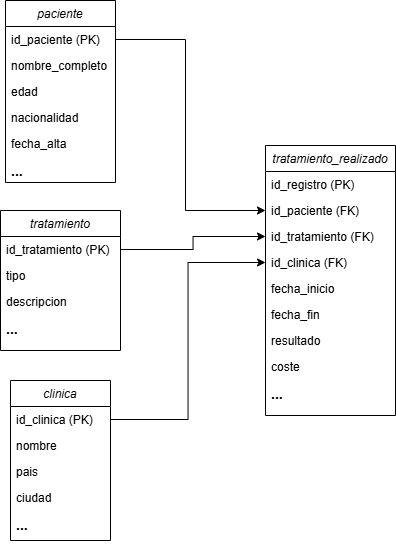

The diagram above was exported from draw.io. Its source (the exported page's mxGraphModel, read from the mxfile embedded in the PNG):
<mxGraphModel dx="1285" dy="714" grid="1" gridSize="10" guides="1" tooltips="1" connect="1" arrows="1" fold="1" page="1" pageScale="1" pageWidth="827" pageHeight="1169" math="0" shadow="0">
  <root>
    <mxCell id="WIyWlLk6GJQsqaUBKTNV-0" />
    <mxCell id="WIyWlLk6GJQsqaUBKTNV-1" parent="WIyWlLk6GJQsqaUBKTNV-0" />
    <mxCell id="zkfFHV4jXpPFQw0GAbJ--0" parent="WIyWlLk6GJQsqaUBKTNV-1" style="swimlane;fontStyle=2;align=center;verticalAlign=top;childLayout=stackLayout;horizontal=1;startSize=26;horizontalStack=0;resizeParent=1;resizeLast=0;collapsible=1;marginBottom=0;rounded=0;shadow=0;strokeWidth=1;" value="paciente" vertex="1">
      <mxGeometry height="182" width="110" x="100" y="70" as="geometry">
        <mxRectangle height="26" width="160" x="230" y="140" as="alternateBounds" />
      </mxGeometry>
    </mxCell>
    <mxCell id="zkfFHV4jXpPFQw0GAbJ--1" parent="zkfFHV4jXpPFQw0GAbJ--0" style="text;align=left;verticalAlign=top;spacingLeft=4;spacingRight=4;overflow=hidden;rotatable=0;points=[[0,0.5],[1,0.5]];portConstraint=eastwest;" value="id_paciente (PK)" vertex="1">
      <mxGeometry height="26" width="110" y="26" as="geometry" />
    </mxCell>
    <mxCell id="zkfFHV4jXpPFQw0GAbJ--2" parent="zkfFHV4jXpPFQw0GAbJ--0" style="text;align=left;verticalAlign=top;spacingLeft=4;spacingRight=4;overflow=hidden;rotatable=0;points=[[0,0.5],[1,0.5]];portConstraint=eastwest;rounded=0;shadow=0;html=0;" value="nombre_completo" vertex="1">
      <mxGeometry height="26" width="110" y="52" as="geometry" />
    </mxCell>
    <mxCell id="zkfFHV4jXpPFQw0GAbJ--3" parent="zkfFHV4jXpPFQw0GAbJ--0" style="text;align=left;verticalAlign=top;spacingLeft=4;spacingRight=4;overflow=hidden;rotatable=0;points=[[0,0.5],[1,0.5]];portConstraint=eastwest;rounded=0;shadow=0;html=0;" value="edad" vertex="1">
      <mxGeometry height="26" width="110" y="78" as="geometry" />
    </mxCell>
    <mxCell id="SP6PFBwwBXwPWYOpvQSk-0" parent="zkfFHV4jXpPFQw0GAbJ--0" style="text;align=left;verticalAlign=top;spacingLeft=4;spacingRight=4;overflow=hidden;rotatable=0;points=[[0,0.5],[1,0.5]];portConstraint=eastwest;rounded=0;shadow=0;html=0;" value="nacionalidad" vertex="1">
      <mxGeometry height="26" width="110" y="104" as="geometry" />
    </mxCell>
    <mxCell id="SP6PFBwwBXwPWYOpvQSk-1" parent="zkfFHV4jXpPFQw0GAbJ--0" style="text;align=left;verticalAlign=top;spacingLeft=4;spacingRight=4;overflow=hidden;rotatable=0;points=[[0,0.5],[1,0.5]];portConstraint=eastwest;rounded=0;shadow=0;html=0;" value="fecha_alta" vertex="1">
      <mxGeometry height="26" width="110" y="130" as="geometry" />
    </mxCell>
    <mxCell id="SP6PFBwwBXwPWYOpvQSk-2" parent="zkfFHV4jXpPFQw0GAbJ--0" style="text;align=left;verticalAlign=top;spacingLeft=4;spacingRight=4;overflow=hidden;rotatable=0;points=[[0,0.5],[1,0.5]];portConstraint=eastwest;rounded=0;shadow=0;html=0;fontSize=14;fontStyle=1" value="..." vertex="1">
      <mxGeometry height="24" width="110" y="156" as="geometry" />
    </mxCell>
    <mxCell id="SP6PFBwwBXwPWYOpvQSk-3" parent="WIyWlLk6GJQsqaUBKTNV-1" style="swimlane;fontStyle=2;align=center;verticalAlign=top;childLayout=stackLayout;horizontal=1;startSize=26;horizontalStack=0;resizeParent=1;resizeLast=0;collapsible=1;marginBottom=0;rounded=0;shadow=0;strokeWidth=1;" value="clinica" vertex="1">
      <mxGeometry height="160" width="100" x="105" y="450" as="geometry">
        <mxRectangle height="26" width="160" x="230" y="140" as="alternateBounds" />
      </mxGeometry>
    </mxCell>
    <mxCell id="SP6PFBwwBXwPWYOpvQSk-4" parent="SP6PFBwwBXwPWYOpvQSk-3" style="text;align=left;verticalAlign=top;spacingLeft=4;spacingRight=4;overflow=hidden;rotatable=0;points=[[0,0.5],[1,0.5]];portConstraint=eastwest;" value="id_clinica (PK)" vertex="1">
      <mxGeometry height="26" width="100" y="26" as="geometry" />
    </mxCell>
    <mxCell id="SP6PFBwwBXwPWYOpvQSk-5" parent="SP6PFBwwBXwPWYOpvQSk-3" style="text;align=left;verticalAlign=top;spacingLeft=4;spacingRight=4;overflow=hidden;rotatable=0;points=[[0,0.5],[1,0.5]];portConstraint=eastwest;rounded=0;shadow=0;html=0;" value="nombre" vertex="1">
      <mxGeometry height="26" width="100" y="52" as="geometry" />
    </mxCell>
    <mxCell id="SP6PFBwwBXwPWYOpvQSk-6" parent="SP6PFBwwBXwPWYOpvQSk-3" style="text;align=left;verticalAlign=top;spacingLeft=4;spacingRight=4;overflow=hidden;rotatable=0;points=[[0,0.5],[1,0.5]];portConstraint=eastwest;rounded=0;shadow=0;html=0;" value="pais" vertex="1">
      <mxGeometry height="26" width="100" y="78" as="geometry" />
    </mxCell>
    <mxCell id="SP6PFBwwBXwPWYOpvQSk-7" parent="SP6PFBwwBXwPWYOpvQSk-3" style="text;align=left;verticalAlign=top;spacingLeft=4;spacingRight=4;overflow=hidden;rotatable=0;points=[[0,0.5],[1,0.5]];portConstraint=eastwest;rounded=0;shadow=0;html=0;" value="ciudad" vertex="1">
      <mxGeometry height="26" width="100" y="104" as="geometry" />
    </mxCell>
    <mxCell id="SP6PFBwwBXwPWYOpvQSk-9" parent="SP6PFBwwBXwPWYOpvQSk-3" style="text;align=left;verticalAlign=top;spacingLeft=4;spacingRight=4;overflow=hidden;rotatable=0;points=[[0,0.5],[1,0.5]];portConstraint=eastwest;rounded=0;shadow=0;html=0;fontSize=14;fontStyle=1" value="..." vertex="1">
      <mxGeometry height="30" width="100" y="130" as="geometry" />
    </mxCell>
    <mxCell id="SP6PFBwwBXwPWYOpvQSk-10" parent="WIyWlLk6GJQsqaUBKTNV-1" style="swimlane;fontStyle=2;align=center;verticalAlign=top;childLayout=stackLayout;horizontal=1;startSize=26;horizontalStack=0;resizeParent=1;resizeLast=0;collapsible=1;marginBottom=0;rounded=0;shadow=0;strokeWidth=1;" value="tratamiento" vertex="1">
      <mxGeometry height="140" width="120" x="95" y="280" as="geometry">
        <mxRectangle height="26" width="160" x="230" y="140" as="alternateBounds" />
      </mxGeometry>
    </mxCell>
    <mxCell id="SP6PFBwwBXwPWYOpvQSk-11" parent="SP6PFBwwBXwPWYOpvQSk-10" style="text;align=left;verticalAlign=top;spacingLeft=4;spacingRight=4;overflow=hidden;rotatable=0;points=[[0,0.5],[1,0.5]];portConstraint=eastwest;" value="id_tratamiento (PK)" vertex="1">
      <mxGeometry height="26" width="120" y="26" as="geometry" />
    </mxCell>
    <mxCell id="SP6PFBwwBXwPWYOpvQSk-12" parent="SP6PFBwwBXwPWYOpvQSk-10" style="text;align=left;verticalAlign=top;spacingLeft=4;spacingRight=4;overflow=hidden;rotatable=0;points=[[0,0.5],[1,0.5]];portConstraint=eastwest;rounded=0;shadow=0;html=0;" value="tipo" vertex="1">
      <mxGeometry height="26" width="120" y="52" as="geometry" />
    </mxCell>
    <mxCell id="SP6PFBwwBXwPWYOpvQSk-13" parent="SP6PFBwwBXwPWYOpvQSk-10" style="text;align=left;verticalAlign=top;spacingLeft=4;spacingRight=4;overflow=hidden;rotatable=0;points=[[0,0.5],[1,0.5]];portConstraint=eastwest;rounded=0;shadow=0;html=0;" value="descripcion" vertex="1">
      <mxGeometry height="26" width="120" y="78" as="geometry" />
    </mxCell>
    <mxCell id="SP6PFBwwBXwPWYOpvQSk-16" parent="SP6PFBwwBXwPWYOpvQSk-10" style="text;align=left;verticalAlign=top;spacingLeft=4;spacingRight=4;overflow=hidden;rotatable=0;points=[[0,0.5],[1,0.5]];portConstraint=eastwest;rounded=0;shadow=0;html=0;fontSize=14;fontStyle=1" value="..." vertex="1">
      <mxGeometry height="36" width="120" y="104" as="geometry" />
    </mxCell>
    <mxCell id="SP6PFBwwBXwPWYOpvQSk-17" parent="WIyWlLk6GJQsqaUBKTNV-1" style="swimlane;fontStyle=2;align=center;verticalAlign=top;childLayout=stackLayout;horizontal=1;startSize=26;horizontalStack=0;resizeParent=1;resizeLast=0;collapsible=1;marginBottom=0;rounded=0;shadow=0;strokeWidth=1;" value="tratamiento_realizado" vertex="1">
      <mxGeometry height="270" width="130" x="360" y="215" as="geometry">
        <mxRectangle height="26" width="160" x="230" y="140" as="alternateBounds" />
      </mxGeometry>
    </mxCell>
    <mxCell id="SP6PFBwwBXwPWYOpvQSk-18" parent="SP6PFBwwBXwPWYOpvQSk-17" style="text;align=left;verticalAlign=top;spacingLeft=4;spacingRight=4;overflow=hidden;rotatable=0;points=[[0,0.5],[1,0.5]];portConstraint=eastwest;" value="id_registro (PK)" vertex="1">
      <mxGeometry height="26" width="130" y="26" as="geometry" />
    </mxCell>
    <mxCell id="SP6PFBwwBXwPWYOpvQSk-19" parent="SP6PFBwwBXwPWYOpvQSk-17" style="text;align=left;verticalAlign=top;spacingLeft=4;spacingRight=4;overflow=hidden;rotatable=0;points=[[0,0.5],[1,0.5]];portConstraint=eastwest;rounded=0;shadow=0;html=0;" value="id_paciente (FK)" vertex="1">
      <mxGeometry height="26" width="130" y="52" as="geometry" />
    </mxCell>
    <mxCell id="SP6PFBwwBXwPWYOpvQSk-20" parent="SP6PFBwwBXwPWYOpvQSk-17" style="text;align=left;verticalAlign=top;spacingLeft=4;spacingRight=4;overflow=hidden;rotatable=0;points=[[0,0.5],[1,0.5]];portConstraint=eastwest;rounded=0;shadow=0;html=0;" value="id_tratamiento (FK)" vertex="1">
      <mxGeometry height="26" width="130" y="78" as="geometry" />
    </mxCell>
    <mxCell id="SP6PFBwwBXwPWYOpvQSk-21" parent="SP6PFBwwBXwPWYOpvQSk-17" style="text;align=left;verticalAlign=top;spacingLeft=4;spacingRight=4;overflow=hidden;rotatable=0;points=[[0,0.5],[1,0.5]];portConstraint=eastwest;rounded=0;shadow=0;html=0;" value="id_clinica (FK)" vertex="1">
      <mxGeometry height="26" width="130" y="104" as="geometry" />
    </mxCell>
    <mxCell id="SP6PFBwwBXwPWYOpvQSk-22" parent="SP6PFBwwBXwPWYOpvQSk-17" style="text;align=left;verticalAlign=top;spacingLeft=4;spacingRight=4;overflow=hidden;rotatable=0;points=[[0,0.5],[1,0.5]];portConstraint=eastwest;rounded=0;shadow=0;html=0;" value="fecha_inicio" vertex="1">
      <mxGeometry height="26" width="130" y="130" as="geometry" />
    </mxCell>
    <mxCell id="SP6PFBwwBXwPWYOpvQSk-24" parent="SP6PFBwwBXwPWYOpvQSk-17" style="text;align=left;verticalAlign=top;spacingLeft=4;spacingRight=4;overflow=hidden;rotatable=0;points=[[0,0.5],[1,0.5]];portConstraint=eastwest;rounded=0;shadow=0;html=0;" value="fecha_fin" vertex="1">
      <mxGeometry height="26" width="130" y="156" as="geometry" />
    </mxCell>
    <mxCell id="SP6PFBwwBXwPWYOpvQSk-25" parent="SP6PFBwwBXwPWYOpvQSk-17" style="text;align=left;verticalAlign=top;spacingLeft=4;spacingRight=4;overflow=hidden;rotatable=0;points=[[0,0.5],[1,0.5]];portConstraint=eastwest;rounded=0;shadow=0;html=0;" value="resultado" vertex="1">
      <mxGeometry height="26" width="130" y="182" as="geometry" />
    </mxCell>
    <mxCell id="SP6PFBwwBXwPWYOpvQSk-26" parent="SP6PFBwwBXwPWYOpvQSk-17" style="text;align=left;verticalAlign=top;spacingLeft=4;spacingRight=4;overflow=hidden;rotatable=0;points=[[0,0.5],[1,0.5]];portConstraint=eastwest;rounded=0;shadow=0;html=0;" value="coste" vertex="1">
      <mxGeometry height="26" width="130" y="208" as="geometry" />
    </mxCell>
    <mxCell id="SP6PFBwwBXwPWYOpvQSk-29" parent="SP6PFBwwBXwPWYOpvQSk-17" style="text;align=left;verticalAlign=top;spacingLeft=4;spacingRight=4;overflow=hidden;rotatable=0;points=[[0,0.5],[1,0.5]];portConstraint=eastwest;rounded=0;shadow=0;html=0;fontSize=14;fontStyle=1" value="..." vertex="1">
      <mxGeometry height="26" width="130" y="234" as="geometry" />
    </mxCell>
    <mxCell id="SP6PFBwwBXwPWYOpvQSk-30" edge="1" parent="WIyWlLk6GJQsqaUBKTNV-1" source="zkfFHV4jXpPFQw0GAbJ--1" style="endArrow=classic;html=1;rounded=0;exitX=1;exitY=0.5;exitDx=0;exitDy=0;edgeStyle=orthogonalEdgeStyle;entryX=0;entryY=0.5;entryDx=0;entryDy=0;" target="SP6PFBwwBXwPWYOpvQSk-19" value="">
      <mxGeometry height="50" relative="1" width="50" as="geometry">
        <Array as="points">
          <mxPoint x="280" y="109" />
          <mxPoint x="280" y="280" />
        </Array>
        <mxPoint x="400" y="340" as="sourcePoint" />
        <mxPoint x="280" y="110" as="targetPoint" />
      </mxGeometry>
    </mxCell>
    <mxCell id="SP6PFBwwBXwPWYOpvQSk-33" edge="1" parent="WIyWlLk6GJQsqaUBKTNV-1" source="SP6PFBwwBXwPWYOpvQSk-11" style="endArrow=classic;html=1;rounded=0;exitX=1;exitY=0.5;exitDx=0;exitDy=0;entryX=0;entryY=0.5;entryDx=0;entryDy=0;edgeStyle=orthogonalEdgeStyle;" target="SP6PFBwwBXwPWYOpvQSk-20" value="">
      <mxGeometry height="50" relative="1" width="50" as="geometry">
        <mxPoint x="350" y="340" as="sourcePoint" />
        <mxPoint x="400" y="290" as="targetPoint" />
      </mxGeometry>
    </mxCell>
    <mxCell id="SP6PFBwwBXwPWYOpvQSk-34" edge="1" parent="WIyWlLk6GJQsqaUBKTNV-1" source="SP6PFBwwBXwPWYOpvQSk-4" style="endArrow=classic;html=1;rounded=0;exitX=1;exitY=0.5;exitDx=0;exitDy=0;entryX=0;entryY=0.5;entryDx=0;entryDy=0;edgeStyle=orthogonalEdgeStyle;" target="SP6PFBwwBXwPWYOpvQSk-21" value="">
      <mxGeometry height="50" relative="1" width="50" as="geometry">
        <mxPoint x="350" y="340" as="sourcePoint" />
        <mxPoint x="400" y="290" as="targetPoint" />
      </mxGeometry>
    </mxCell>
  </root>
</mxGraphModel>